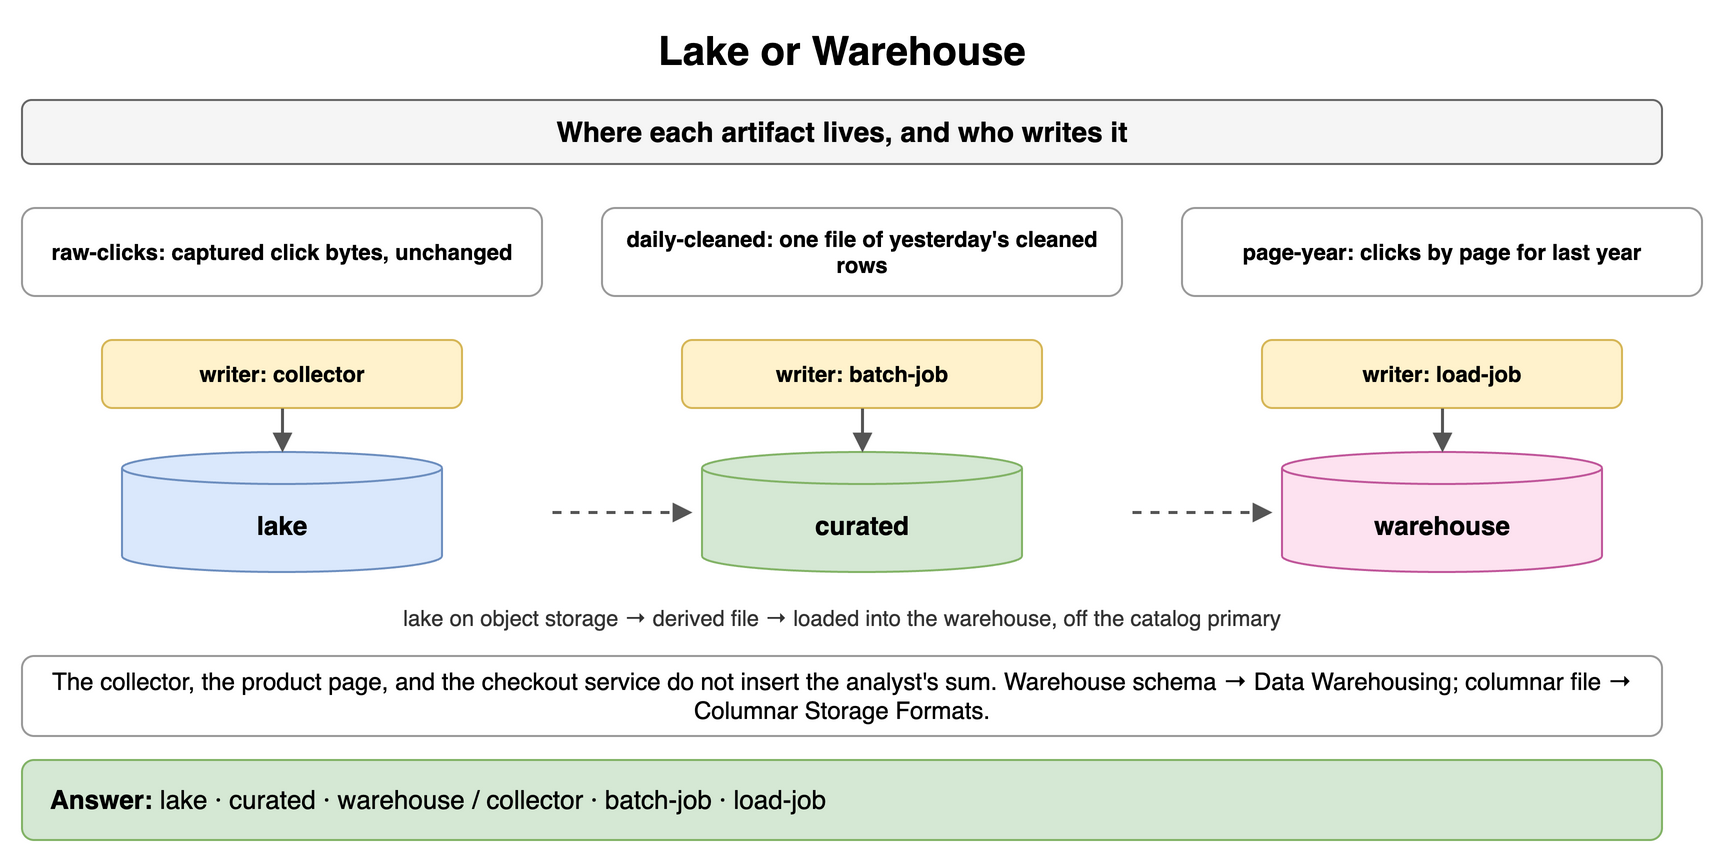

The diagram above was exported from draw.io. Its source (the exported page's mxGraphModel, read from the mxfile embedded in the PNG):
<mxGraphModel dx="900" dy="434" grid="1" gridSize="10" guides="1" tooltips="1" connect="1" arrows="1" fold="1" page="1" pageScale="1" pageWidth="900" pageHeight="434" math="0" shadow="0">
  <root>
    <mxCell id="0" />
    <mxCell id="1" parent="0" />
    <mxCell id="b1" value="Lake or Warehouse" style="text;html=1;align=center;verticalAlign=middle;whiteSpace=wrap;fontSize=20;fontStyle=1;" vertex="1" parent="1">
      <mxGeometry x="40" y="10" width="820" height="30" as="geometry" />
    </mxCell>
    <mxCell id="b2" value="Where each artifact lives, and who writes it" style="rounded=1;whiteSpace=wrap;html=1;fillColor=#f5f5f5;strokeColor=#666666;fontStyle=1;fontSize=14;" vertex="1" parent="1">
      <mxGeometry x="40" y="50" width="820" height="32" as="geometry" />
    </mxCell>
    <mxCell id="b3" value="raw-clicks: captured click bytes, unchanged" style="rounded=1;whiteSpace=wrap;html=1;fillColor=#ffffff;strokeColor=#999999;fontSize=11;align=center;fontStyle=1;" vertex="1" parent="1">
      <mxGeometry x="40" y="104" width="260" height="44" as="geometry" />
    </mxCell>
    <mxCell id="b4" value="writer: collector" style="rounded=1;whiteSpace=wrap;html=1;fillColor=#fff2cc;strokeColor=#d6b656;fontSize=11;align=center;fontStyle=1;" vertex="1" parent="1">
      <mxGeometry x="80" y="170" width="180" height="34" as="geometry" />
    </mxCell>
    <mxCell id="b5" value="lake" style="shape=cylinder3;whiteSpace=wrap;html=1;boundedLbl=1;backgroundOutline=1;size=8;fillColor=#dae8fc;strokeColor=#6c8ebf;fontStyle=1;fontSize=13;" vertex="1" parent="1">
      <mxGeometry x="90" y="226" width="160" height="60" as="geometry" />
    </mxCell>
    <mxCell id="b6" value="" style="endArrow=block;endSize=6;html=1;strokeWidth=1.5;strokeColor=#555555;fontSize=11;labelBackgroundColor=#ffffff;" edge="1" parent="1" source="b4" target="b5">
      <mxGeometry relative="1" as="geometry" />
    </mxCell>
    <mxCell id="b7" value="daily-cleaned: one file of yesterday's cleaned rows" style="rounded=1;whiteSpace=wrap;html=1;fillColor=#ffffff;strokeColor=#999999;fontSize=11;align=center;fontStyle=1;" vertex="1" parent="1">
      <mxGeometry x="330" y="104" width="260" height="44" as="geometry" />
    </mxCell>
    <mxCell id="b8" value="writer: batch-job" style="rounded=1;whiteSpace=wrap;html=1;fillColor=#fff2cc;strokeColor=#d6b656;fontSize=11;align=center;fontStyle=1;" vertex="1" parent="1">
      <mxGeometry x="370" y="170" width="180" height="34" as="geometry" />
    </mxCell>
    <mxCell id="b9" value="curated" style="shape=cylinder3;whiteSpace=wrap;html=1;boundedLbl=1;backgroundOutline=1;size=8;fillColor=#d5e8d4;strokeColor=#82b366;fontStyle=1;fontSize=13;" vertex="1" parent="1">
      <mxGeometry x="380" y="226" width="160" height="60" as="geometry" />
    </mxCell>
    <mxCell id="b10" value="" style="endArrow=block;endSize=6;html=1;strokeWidth=1.5;strokeColor=#555555;fontSize=11;labelBackgroundColor=#ffffff;" edge="1" parent="1" source="b8" target="b9">
      <mxGeometry relative="1" as="geometry" />
    </mxCell>
    <mxCell id="b11" value="page-year: clicks by page for last year" style="rounded=1;whiteSpace=wrap;html=1;fillColor=#ffffff;strokeColor=#999999;fontSize=11;align=center;fontStyle=1;" vertex="1" parent="1">
      <mxGeometry x="620" y="104" width="260" height="44" as="geometry" />
    </mxCell>
    <mxCell id="b12" value="writer: load-job" style="rounded=1;whiteSpace=wrap;html=1;fillColor=#fff2cc;strokeColor=#d6b656;fontSize=11;align=center;fontStyle=1;" vertex="1" parent="1">
      <mxGeometry x="660" y="170" width="180" height="34" as="geometry" />
    </mxCell>
    <mxCell id="b13" value="warehouse" style="shape=cylinder3;whiteSpace=wrap;html=1;boundedLbl=1;backgroundOutline=1;size=8;fillColor=#fde2f0;strokeColor=#c0569a;fontStyle=1;fontSize=13;" vertex="1" parent="1">
      <mxGeometry x="670" y="226" width="160" height="60" as="geometry" />
    </mxCell>
    <mxCell id="b14" value="" style="endArrow=block;endSize=6;html=1;strokeWidth=1.5;strokeColor=#555555;fontSize=11;labelBackgroundColor=#ffffff;" edge="1" parent="1" source="b12" target="b13">
      <mxGeometry relative="1" as="geometry" />
    </mxCell>
    <mxCell id="b15" value="" style="endArrow=block;endSize=6;html=1;strokeWidth=1.5;strokeColor=#555555;fontSize=11;labelBackgroundColor=#ffffff;dashed=1;" edge="1" parent="1">
      <mxGeometry relative="1" as="geometry">
        <mxPoint x="305" y="256" as="sourcePoint" />
        <mxPoint x="375" y="256" as="targetPoint" />
      </mxGeometry>
    </mxCell>
    <mxCell id="b16" value="" style="endArrow=block;endSize=6;html=1;strokeWidth=1.5;strokeColor=#555555;fontSize=11;labelBackgroundColor=#ffffff;dashed=1;" edge="1" parent="1">
      <mxGeometry relative="1" as="geometry">
        <mxPoint x="595" y="256" as="sourcePoint" />
        <mxPoint x="665" y="256" as="targetPoint" />
      </mxGeometry>
    </mxCell>
    <mxCell id="b17" value="lake on object storage → derived file → loaded into the warehouse, off the catalog primary" style="text;html=1;whiteSpace=wrap;fontSize=11;align=center;verticalAlign=middle;fontSize=11;fontColor=#333333;" vertex="1" parent="1">
      <mxGeometry x="40" y="300" width="820" height="18" as="geometry" />
    </mxCell>
    <mxCell id="b18" value="The collector, the product page, and the checkout service do not insert the analyst's sum. Warehouse schema → Data Warehousing; columnar file → Columnar Storage Formats." style="rounded=1;whiteSpace=wrap;html=1;fillColor=#ffffff;strokeColor=#999999;fontSize=12;align=center;" vertex="1" parent="1">
      <mxGeometry x="40" y="328" width="820" height="40" as="geometry" />
    </mxCell>
    <mxCell id="b19" value="&lt;b&gt;Answer:&lt;/b&gt; lake · curated · warehouse  /  collector · batch-job · load-job" style="rounded=1;whiteSpace=wrap;html=1;fillColor=#d5e8d4;strokeColor=#82b366;fontSize=13;align=left;spacingLeft=12;" vertex="1" parent="1">
      <mxGeometry x="40" y="380" width="820" height="40" as="geometry" />
    </mxCell>
  </root>
</mxGraphModel>